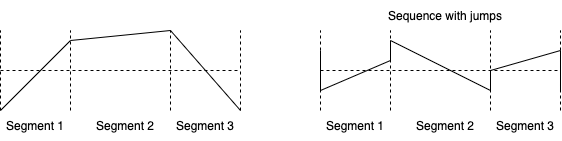

The diagram above was exported from draw.io. Its source (the exported page's mxGraphModel, read from the mxfile embedded in the PNG):
<mxGraphModel dx="1063" dy="492" grid="1" gridSize="10" guides="1" tooltips="1" connect="1" arrows="1" fold="1" page="1" pageScale="1" pageWidth="827" pageHeight="1169" math="0" shadow="0">
  <root>
    <mxCell id="0" />
    <mxCell id="1" parent="0" />
    <mxCell id="4" value="" style="endArrow=none;html=1;exitX=0;exitY=0;exitDx=0;exitDy=0;" parent="1" edge="1" source="19">
      <mxGeometry width="50" height="50" relative="1" as="geometry">
        <mxPoint x="200" y="280" as="sourcePoint" />
        <mxPoint x="230" y="210" as="targetPoint" />
      </mxGeometry>
    </mxCell>
    <mxCell id="12" value="" style="endArrow=none;html=1;" edge="1" parent="1">
      <mxGeometry width="50" height="50" relative="1" as="geometry">
        <mxPoint x="330" y="200" as="sourcePoint" />
        <mxPoint x="230" y="210" as="targetPoint" />
      </mxGeometry>
    </mxCell>
    <mxCell id="13" value="" style="endArrow=none;html=1;" edge="1" parent="1">
      <mxGeometry width="50" height="50" relative="1" as="geometry">
        <mxPoint x="330" y="200" as="sourcePoint" />
        <mxPoint x="400" y="280" as="targetPoint" />
      </mxGeometry>
    </mxCell>
    <mxCell id="14" value="" style="endArrow=none;dashed=1;html=1;" edge="1" parent="1">
      <mxGeometry width="50" height="50" relative="1" as="geometry">
        <mxPoint x="160" y="240" as="sourcePoint" />
        <mxPoint x="400" y="240" as="targetPoint" />
      </mxGeometry>
    </mxCell>
    <mxCell id="15" value="" style="endArrow=none;dashed=1;html=1;" edge="1" parent="1">
      <mxGeometry width="50" height="50" relative="1" as="geometry">
        <mxPoint x="230" y="280" as="sourcePoint" />
        <mxPoint x="230" y="200" as="targetPoint" />
      </mxGeometry>
    </mxCell>
    <mxCell id="16" value="" style="endArrow=none;dashed=1;html=1;" edge="1" parent="1">
      <mxGeometry width="50" height="50" relative="1" as="geometry">
        <mxPoint x="160" y="280" as="sourcePoint" />
        <mxPoint x="160" y="200" as="targetPoint" />
      </mxGeometry>
    </mxCell>
    <mxCell id="17" value="" style="endArrow=none;dashed=1;html=1;" edge="1" parent="1">
      <mxGeometry width="50" height="50" relative="1" as="geometry">
        <mxPoint x="330" y="280" as="sourcePoint" />
        <mxPoint x="330" y="200" as="targetPoint" />
      </mxGeometry>
    </mxCell>
    <mxCell id="18" value="" style="endArrow=none;dashed=1;html=1;" edge="1" parent="1">
      <mxGeometry width="50" height="50" relative="1" as="geometry">
        <mxPoint x="400" y="280" as="sourcePoint" />
        <mxPoint x="400" y="200" as="targetPoint" />
      </mxGeometry>
    </mxCell>
    <mxCell id="19" value="Segment 1" style="text;html=1;strokeColor=none;fillColor=none;align=center;verticalAlign=middle;whiteSpace=wrap;rounded=0;" vertex="1" parent="1">
      <mxGeometry x="160" y="280" width="70" height="30" as="geometry" />
    </mxCell>
    <mxCell id="20" value="Segment 2" style="text;html=1;strokeColor=none;fillColor=none;align=center;verticalAlign=middle;whiteSpace=wrap;rounded=0;" vertex="1" parent="1">
      <mxGeometry x="250" y="280" width="70" height="30" as="geometry" />
    </mxCell>
    <mxCell id="21" value="Segment 3" style="text;html=1;strokeColor=none;fillColor=none;align=center;verticalAlign=middle;whiteSpace=wrap;rounded=0;" vertex="1" parent="1">
      <mxGeometry x="330" y="280" width="70" height="30" as="geometry" />
    </mxCell>
    <mxCell id="22" value="" style="endArrow=none;html=1;" edge="1" parent="1">
      <mxGeometry width="50" height="50" relative="1" as="geometry">
        <mxPoint x="480" y="260" as="sourcePoint" />
        <mxPoint x="550" y="230" as="targetPoint" />
      </mxGeometry>
    </mxCell>
    <mxCell id="23" value="" style="endArrow=none;html=1;" edge="1" parent="1">
      <mxGeometry width="50" height="50" relative="1" as="geometry">
        <mxPoint x="650" y="260" as="sourcePoint" />
        <mxPoint x="550" y="210" as="targetPoint" />
      </mxGeometry>
    </mxCell>
    <mxCell id="24" value="" style="endArrow=none;html=1;" edge="1" parent="1">
      <mxGeometry width="50" height="50" relative="1" as="geometry">
        <mxPoint x="650" y="240" as="sourcePoint" />
        <mxPoint x="720" y="220" as="targetPoint" />
      </mxGeometry>
    </mxCell>
    <mxCell id="25" value="" style="endArrow=none;dashed=1;html=1;" edge="1" parent="1">
      <mxGeometry width="50" height="50" relative="1" as="geometry">
        <mxPoint x="480" y="240" as="sourcePoint" />
        <mxPoint x="720" y="240" as="targetPoint" />
      </mxGeometry>
    </mxCell>
    <mxCell id="26" value="" style="endArrow=none;dashed=1;html=1;" edge="1" parent="1">
      <mxGeometry width="50" height="50" relative="1" as="geometry">
        <mxPoint x="550" y="280" as="sourcePoint" />
        <mxPoint x="550" y="200" as="targetPoint" />
      </mxGeometry>
    </mxCell>
    <mxCell id="27" value="" style="endArrow=none;dashed=1;html=1;" edge="1" parent="1">
      <mxGeometry width="50" height="50" relative="1" as="geometry">
        <mxPoint x="480" y="280" as="sourcePoint" />
        <mxPoint x="480" y="200" as="targetPoint" />
      </mxGeometry>
    </mxCell>
    <mxCell id="28" value="" style="endArrow=none;dashed=1;html=1;" edge="1" parent="1">
      <mxGeometry width="50" height="50" relative="1" as="geometry">
        <mxPoint x="650" y="280" as="sourcePoint" />
        <mxPoint x="650" y="200" as="targetPoint" />
      </mxGeometry>
    </mxCell>
    <mxCell id="29" value="" style="endArrow=none;dashed=1;html=1;" edge="1" parent="1">
      <mxGeometry width="50" height="50" relative="1" as="geometry">
        <mxPoint x="720" y="280" as="sourcePoint" />
        <mxPoint x="720" y="200" as="targetPoint" />
      </mxGeometry>
    </mxCell>
    <mxCell id="30" value="Segment 1" style="text;html=1;strokeColor=none;fillColor=none;align=center;verticalAlign=middle;whiteSpace=wrap;rounded=0;" vertex="1" parent="1">
      <mxGeometry x="480" y="280" width="70" height="30" as="geometry" />
    </mxCell>
    <mxCell id="31" value="Segment 2" style="text;html=1;strokeColor=none;fillColor=none;align=center;verticalAlign=middle;whiteSpace=wrap;rounded=0;" vertex="1" parent="1">
      <mxGeometry x="570" y="280" width="70" height="30" as="geometry" />
    </mxCell>
    <mxCell id="32" value="Segment 3" style="text;html=1;strokeColor=none;fillColor=none;align=center;verticalAlign=middle;whiteSpace=wrap;rounded=0;" vertex="1" parent="1">
      <mxGeometry x="650" y="280" width="70" height="30" as="geometry" />
    </mxCell>
    <mxCell id="33" value="" style="endArrow=none;html=1;" edge="1" parent="1">
      <mxGeometry width="50" height="50" relative="1" as="geometry">
        <mxPoint x="480" y="260" as="sourcePoint" />
        <mxPoint x="480" y="220" as="targetPoint" />
      </mxGeometry>
    </mxCell>
    <mxCell id="34" value="" style="endArrow=none;html=1;" edge="1" parent="1">
      <mxGeometry width="50" height="50" relative="1" as="geometry">
        <mxPoint x="550" y="230" as="sourcePoint" />
        <mxPoint x="550" y="210" as="targetPoint" />
      </mxGeometry>
    </mxCell>
    <mxCell id="35" value="" style="endArrow=none;html=1;" edge="1" parent="1">
      <mxGeometry width="50" height="50" relative="1" as="geometry">
        <mxPoint x="650" y="260" as="sourcePoint" />
        <mxPoint x="650" y="240" as="targetPoint" />
      </mxGeometry>
    </mxCell>
    <mxCell id="36" value="" style="endArrow=none;html=1;" edge="1" parent="1">
      <mxGeometry width="50" height="50" relative="1" as="geometry">
        <mxPoint x="720" y="260" as="sourcePoint" />
        <mxPoint x="720" y="220" as="targetPoint" />
      </mxGeometry>
    </mxCell>
    <mxCell id="37" value="Sequence with jumps" style="text;html=1;strokeColor=none;fillColor=none;align=center;verticalAlign=middle;whiteSpace=wrap;rounded=0;" vertex="1" parent="1">
      <mxGeometry x="535" y="170" width="140" height="30" as="geometry" />
    </mxCell>
  </root>
</mxGraphModel>